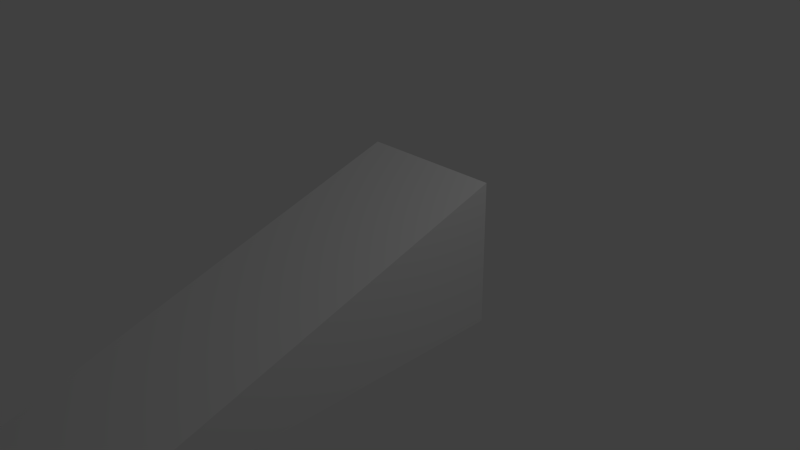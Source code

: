 # Source: TriangleRamp.blend  (saved by Blender 2.74.0; exported with 4.5.12 LTS)
import bpy
from mathutils import Matrix  # noqa: F401  (used for matrix-valued properties, if any)

bpy.ops.wm.read_factory_settings(use_empty=True)
scene = bpy.context.scene
scene.name = 'Scene'

# ---- collections
col_collection_1 = bpy.data.collections.new('Collection 1'); scene.collection.children.link(col_collection_1)

# ---- materials (node trees are filled in below, after node groups)
mat_material = bpy.data.materials.new('Material')
mat_material.alpha_threshold = 0.0
mat_material.use_transparent_shadow = False
mat_material.roughness = 0.5
mat_material.line_color = (0.0, 0.0, 0.0, 1.0)

# ---- material node trees

# ---- world
world_world = bpy.data.worlds.new('World'); scene.world = world_world
world_world.color = (0.05088, 0.05088, 0.05088)
world_world.use_sun_shadow = False
world_world.sun_shadow_jitter_overblur = 0.0
world_world.cycles.sampling_method = 'MANUAL'
world_world.cycles.sample_map_resolution = 256

# ---- cameras
cam_camera = bpy.data.cameras.new('Camera')
cam_camera.clip_end = 100.0
cam_camera.lens = 35.0
cam_camera.sensor_width = 32.0
cam_camera.sensor_height = 18.0
cam_camera.ortho_scale = 7.314
cam_camera.dof.focus_distance = 0.0
cam_camera.dof.aperture_fstop = 128.0

# ---- lights
light_lamp = bpy.data.lights.new('Lamp', 'POINT')
light_lamp.transmission_factor = 0.0
light_lamp.cutoff_distance = 30.0
light_lamp.energy = 100.0
light_lamp.shadow_buffer_clip_start = 1.001
light_lamp.shadow_soft_size = 0.1
light_lamp.shadow_maximum_resolution = 0.006
light_lamp.use_absolute_resolution = True
light_lamp.cycles.use_multiple_importance_sampling = False

# ---- meshes
me_cube = bpy.data.meshes.new('Cube')
me_cube.from_pydata([(1.0, 1.0, -1.0), (1.0, -5.195, -1.0), (-1.0, -5.195, -1.0), (-1.0, 1.0, -1.0), (1.0, 1.0, 1.0), (-1.0, 1.0, 1.0)], [], [(0, 1, 2, 3), (5, 3, 2), (2, 1, 4, 5), (1, 0, 4), (4, 0, 3, 5)])
me_cube.materials.append(mat_material)
me_cube.use_remesh_preserve_volume = False
me_cube.use_remesh_preserve_attributes = False
me_cube.use_mirror_vertex_groups = False
me_cube.update()

# ---- objects
ob_cube = bpy.data.objects.new('Cube', me_cube)
ob_lamp = bpy.data.objects.new('Lamp', light_lamp)
ob_camera = bpy.data.objects.new('Camera', cam_camera)

# ---- transforms, parenting, visibility, modifiers, constraints
ob_cube.location = (0.0, 0.0, 0.0)
ob_cube.lock_rotations_4d = False
ob_cube.empty_display_type = 'ARROWS'
ob_cube.lineart.crease_threshold = 0.0
ob_lamp.location = (4.076, 1.005, 5.904)
ob_lamp.rotation_euler = (0.6503, 0.05522, 1.866)
ob_lamp.lock_rotations_4d = False
ob_lamp.empty_display_type = 'ARROWS'
ob_lamp.color = (0.0, 0.0, 0.0, 0.0)
ob_lamp.lineart.crease_threshold = 0.0
ob_camera.location = (7.481, -6.508, 5.344)
ob_camera.rotation_euler = (1.109, 0.01082, 0.8149)
ob_camera.lock_rotations_4d = False
ob_camera.empty_display_type = 'ARROWS'
ob_camera.color = (0.0, 0.0, 0.0, 0.0)
ob_camera.display_type = 'WIRE'
ob_camera.lineart.crease_threshold = 0.0

# ---- collection membership
col_collection_1.objects.link(ob_cube)
col_collection_1.objects.link(ob_lamp)
col_collection_1.objects.link(ob_camera)

# ---- scene / render settings (as saved in the file)
scene.camera = ob_camera
scene.frame_start = 1; scene.frame_end = 250; scene.frame_set(1)
scene.render.engine = 'BLENDER_EEVEE_NEXT'
scene.render.resolution_percentage = 50
scene.render.dither_intensity = 0.0
scene.cycles.use_denoising = False
scene.cycles.samples = 10
scene.cycles.sampling_pattern = 'TABULATED_SOBOL'
scene.cycles.light_sampling_threshold = 0.0
scene.cycles.use_adaptive_sampling = False
scene.cycles.use_light_tree = False
scene.cycles.blur_glossy = 0.0
scene.cycles.pixel_filter_type = 'GAUSSIAN'
scene.cycles.sample_clamp_indirect = 0.0
scene.view_settings.view_transform = 'Standard'
bpy.context.view_layer.update()
